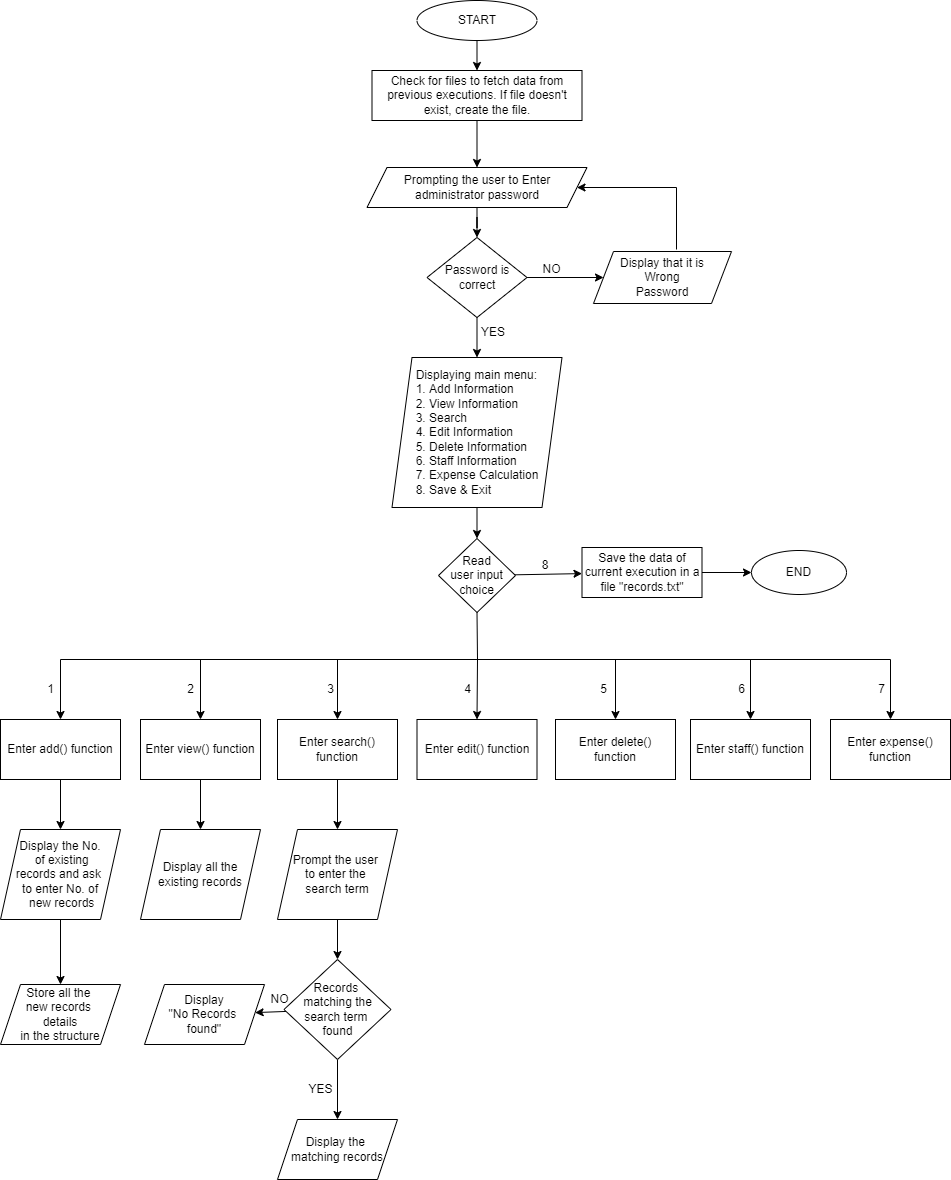

The diagram above was exported from draw.io. Its source (the exported page's mxGraphModel, read from the mxfile embedded in the PNG):
<mxGraphModel dx="868" dy="482" grid="1" gridSize="10" guides="1" tooltips="1" connect="1" arrows="1" fold="1" page="1" pageScale="1" pageWidth="900" pageHeight="1600" math="0" shadow="0">
  <root>
    <mxCell id="0" />
    <mxCell id="1" parent="0" />
    <mxCell id="EV95_e7Tc5w0sM-das4L-1" value="START" style="ellipse;whiteSpace=wrap;html=1;" parent="1" vertex="1">
      <mxGeometry x="839.5" y="41" width="120" height="40" as="geometry" />
    </mxCell>
    <mxCell id="EV95_e7Tc5w0sM-das4L-2" value="" style="endArrow=classic;html=1;rounded=0;exitX=0.5;exitY=1;exitDx=0;exitDy=0;entryX=0.5;entryY=0;entryDx=0;entryDy=0;" parent="1" source="EV95_e7Tc5w0sM-das4L-1" target="EV95_e7Tc5w0sM-das4L-31" edge="1">
      <mxGeometry width="50" height="50" relative="1" as="geometry">
        <mxPoint x="876" y="91" as="sourcePoint" />
        <mxPoint x="896" y="121" as="targetPoint" />
        <Array as="points" />
      </mxGeometry>
    </mxCell>
    <mxCell id="EV95_e7Tc5w0sM-das4L-9" value="" style="edgeStyle=orthogonalEdgeStyle;rounded=0;orthogonalLoop=1;jettySize=auto;html=1;" parent="1" source="EV95_e7Tc5w0sM-das4L-4" target="EV95_e7Tc5w0sM-das4L-8" edge="1">
      <mxGeometry relative="1" as="geometry" />
    </mxCell>
    <mxCell id="EV95_e7Tc5w0sM-das4L-4" value="Prompting the user to Enter administrator password" style="shape=parallelogram;perimeter=parallelogramPerimeter;whiteSpace=wrap;html=1;fixedSize=1;" parent="1" vertex="1">
      <mxGeometry x="789.5" y="208" width="220" height="40" as="geometry" />
    </mxCell>
    <mxCell id="EV95_e7Tc5w0sM-das4L-23" value="" style="edgeStyle=orthogonalEdgeStyle;rounded=0;orthogonalLoop=1;jettySize=auto;html=1;" parent="1" source="EV95_e7Tc5w0sM-das4L-8" target="EV95_e7Tc5w0sM-das4L-22" edge="1">
      <mxGeometry relative="1" as="geometry" />
    </mxCell>
    <mxCell id="EV95_e7Tc5w0sM-das4L-44" value="" style="edgeStyle=none;rounded=0;orthogonalLoop=1;jettySize=auto;html=1;" parent="1" source="EV95_e7Tc5w0sM-das4L-8" target="EV95_e7Tc5w0sM-das4L-43" edge="1">
      <mxGeometry relative="1" as="geometry" />
    </mxCell>
    <mxCell id="EV95_e7Tc5w0sM-das4L-8" value="Password is correct" style="rhombus;whiteSpace=wrap;html=1;" parent="1" vertex="1">
      <mxGeometry x="849.5" y="278" width="100" height="80" as="geometry" />
    </mxCell>
    <mxCell id="EV95_e7Tc5w0sM-das4L-28" value="" style="edgeStyle=none;rounded=0;orthogonalLoop=1;jettySize=auto;html=1;entryX=0.5;entryY=0;entryDx=0;entryDy=0;" parent="1" source="EV95_e7Tc5w0sM-das4L-22" target="EV95_e7Tc5w0sM-das4L-27" edge="1">
      <mxGeometry relative="1" as="geometry">
        <mxPoint x="899.6666666666667" y="579.3333333333334" as="targetPoint" />
      </mxGeometry>
    </mxCell>
    <mxCell id="EV95_e7Tc5w0sM-das4L-22" value="&lt;div style=&quot;text-align: justify&quot;&gt;Displaying main menu:&lt;/div&gt;&lt;div style=&quot;text-align: justify&quot;&gt;1. Add Information&lt;/div&gt;&lt;div style=&quot;text-align: justify&quot;&gt;2. View Information&lt;/div&gt;&lt;div style=&quot;text-align: justify&quot;&gt;&lt;span&gt;3. Search&lt;/span&gt;&lt;/div&gt;&lt;div style=&quot;text-align: justify&quot;&gt;4. Edit Information&lt;/div&gt;&lt;div style=&quot;text-align: justify&quot;&gt;5. Delete Information&lt;/div&gt;&lt;div style=&quot;text-align: justify&quot;&gt;6. Staff Information&lt;/div&gt;&lt;div style=&quot;text-align: justify&quot;&gt;&lt;span&gt;7. Expense Calculation&lt;/span&gt;&lt;/div&gt;&lt;div style=&quot;text-align: justify&quot;&gt;8. Save &amp;amp; Exit&lt;/div&gt;" style="shape=parallelogram;perimeter=parallelogramPerimeter;whiteSpace=wrap;html=1;fixedSize=1;align=center;" parent="1" vertex="1">
      <mxGeometry x="814.5" y="398" width="170" height="150" as="geometry" />
    </mxCell>
    <mxCell id="EV95_e7Tc5w0sM-das4L-24" value="YES" style="text;html=1;strokeColor=none;fillColor=none;align=center;verticalAlign=middle;whiteSpace=wrap;rounded=0;" parent="1" vertex="1">
      <mxGeometry x="886" y="358" width="60" height="30" as="geometry" />
    </mxCell>
    <mxCell id="EV95_e7Tc5w0sM-das4L-34" value="" style="edgeStyle=none;rounded=0;orthogonalLoop=1;jettySize=auto;html=1;" parent="1" source="EV95_e7Tc5w0sM-das4L-27" target="EV95_e7Tc5w0sM-das4L-33" edge="1">
      <mxGeometry relative="1" as="geometry" />
    </mxCell>
    <mxCell id="EV95_e7Tc5w0sM-das4L-27" value="Read&lt;br&gt;user input&lt;br&gt;choice" style="rhombus;whiteSpace=wrap;html=1;" parent="1" vertex="1">
      <mxGeometry x="861" y="579" width="77" height="74" as="geometry" />
    </mxCell>
    <mxCell id="EV95_e7Tc5w0sM-das4L-31" value="Check for files to fetch data from previous executions. If file doesn't exist, create the file." style="rounded=0;whiteSpace=wrap;html=1;" parent="1" vertex="1">
      <mxGeometry x="794.5" y="111" width="210" height="50" as="geometry" />
    </mxCell>
    <mxCell id="EV95_e7Tc5w0sM-das4L-32" value="" style="endArrow=classic;html=1;rounded=0;exitX=0.5;exitY=1;exitDx=0;exitDy=0;" parent="1" source="EV95_e7Tc5w0sM-das4L-31" target="EV95_e7Tc5w0sM-das4L-4" edge="1">
      <mxGeometry width="50" height="50" relative="1" as="geometry">
        <mxPoint x="866" y="351" as="sourcePoint" />
        <mxPoint x="916" y="301" as="targetPoint" />
      </mxGeometry>
    </mxCell>
    <mxCell id="EV95_e7Tc5w0sM-das4L-36" value="" style="edgeStyle=none;rounded=0;orthogonalLoop=1;jettySize=auto;html=1;" parent="1" source="EV95_e7Tc5w0sM-das4L-33" target="EV95_e7Tc5w0sM-das4L-35" edge="1">
      <mxGeometry relative="1" as="geometry" />
    </mxCell>
    <mxCell id="EV95_e7Tc5w0sM-das4L-33" value="Save the data of current execution in a file &quot;records.txt&quot;" style="whiteSpace=wrap;html=1;" parent="1" vertex="1">
      <mxGeometry x="1004.5" y="588" width="120" height="50" as="geometry" />
    </mxCell>
    <mxCell id="EV95_e7Tc5w0sM-das4L-35" value="END" style="ellipse;whiteSpace=wrap;html=1;" parent="1" vertex="1">
      <mxGeometry x="1174" y="591" width="95" height="44" as="geometry" />
    </mxCell>
    <mxCell id="EV95_e7Tc5w0sM-das4L-38" value="8" style="text;html=1;strokeColor=none;fillColor=none;align=center;verticalAlign=middle;whiteSpace=wrap;rounded=0;" parent="1" vertex="1">
      <mxGeometry x="938" y="591" width="60" height="30" as="geometry" />
    </mxCell>
    <mxCell id="EV95_e7Tc5w0sM-das4L-46" value="" style="edgeStyle=none;rounded=0;orthogonalLoop=1;jettySize=auto;html=1;entryX=1;entryY=0.5;entryDx=0;entryDy=0;" parent="1" target="EV95_e7Tc5w0sM-das4L-4" edge="1">
      <mxGeometry relative="1" as="geometry">
        <mxPoint x="1099" y="290" as="sourcePoint" />
        <mxPoint x="1085" y="220" as="targetPoint" />
        <Array as="points">
          <mxPoint x="1099" y="228" />
        </Array>
      </mxGeometry>
    </mxCell>
    <mxCell id="EV95_e7Tc5w0sM-das4L-43" value="Display that it is&lt;br&gt;Wrong&lt;br&gt;Password" style="shape=parallelogram;perimeter=parallelogramPerimeter;whiteSpace=wrap;html=1;fixedSize=1;" parent="1" vertex="1">
      <mxGeometry x="1016" y="292" width="138" height="52" as="geometry" />
    </mxCell>
    <mxCell id="EV95_e7Tc5w0sM-das4L-47" value="NO" style="text;html=1;align=center;verticalAlign=middle;resizable=0;points=[];autosize=1;strokeColor=none;fillColor=none;" parent="1" vertex="1">
      <mxGeometry x="959" y="300" width="30" height="20" as="geometry" />
    </mxCell>
    <mxCell id="EV95_e7Tc5w0sM-das4L-48" value="" style="endArrow=none;html=1;rounded=0;entryX=0.5;entryY=1;entryDx=0;entryDy=0;" parent="1" target="EV95_e7Tc5w0sM-das4L-27" edge="1">
      <mxGeometry width="50" height="50" relative="1" as="geometry">
        <mxPoint x="900" y="700" as="sourcePoint" />
        <mxPoint x="924" y="670" as="targetPoint" />
      </mxGeometry>
    </mxCell>
    <mxCell id="EV95_e7Tc5w0sM-das4L-49" value="" style="endArrow=none;html=1;rounded=0;" parent="1" edge="1">
      <mxGeometry width="50" height="50" relative="1" as="geometry">
        <mxPoint x="483" y="700" as="sourcePoint" />
        <mxPoint x="1313" y="700" as="targetPoint" />
      </mxGeometry>
    </mxCell>
    <mxCell id="EV95_e7Tc5w0sM-das4L-50" value="" style="endArrow=classic;html=1;rounded=0;entryX=0.5;entryY=0;entryDx=0;entryDy=0;" parent="1" target="EV95_e7Tc5w0sM-das4L-57" edge="1">
      <mxGeometry width="50" height="50" relative="1" as="geometry">
        <mxPoint x="483" y="700" as="sourcePoint" />
        <mxPoint x="483" y="760" as="targetPoint" />
      </mxGeometry>
    </mxCell>
    <mxCell id="EV95_e7Tc5w0sM-das4L-53" value="" style="endArrow=classic;html=1;rounded=0;entryX=0.5;entryY=0;entryDx=0;entryDy=0;" parent="1" target="EV95_e7Tc5w0sM-das4L-58" edge="1">
      <mxGeometry width="50" height="50" relative="1" as="geometry">
        <mxPoint x="623" y="700" as="sourcePoint" />
        <mxPoint x="653" y="760" as="targetPoint" />
        <Array as="points" />
      </mxGeometry>
    </mxCell>
    <mxCell id="EV95_e7Tc5w0sM-das4L-77" value="" style="edgeStyle=none;rounded=0;orthogonalLoop=1;jettySize=auto;html=1;fontColor=#3399FF;" parent="1" source="EV95_e7Tc5w0sM-das4L-57" target="EV95_e7Tc5w0sM-das4L-76" edge="1">
      <mxGeometry relative="1" as="geometry" />
    </mxCell>
    <mxCell id="EV95_e7Tc5w0sM-das4L-57" value="Enter add() function" style="rounded=0;whiteSpace=wrap;html=1;" parent="1" vertex="1">
      <mxGeometry x="423" y="760" width="120" height="60" as="geometry" />
    </mxCell>
    <mxCell id="VmY0-LltUTcVonaZBJHJ-4" value="" style="edgeStyle=none;rounded=0;orthogonalLoop=1;jettySize=auto;html=1;fontColor=#3399FF;" parent="1" source="EV95_e7Tc5w0sM-das4L-58" target="VmY0-LltUTcVonaZBJHJ-3" edge="1">
      <mxGeometry relative="1" as="geometry" />
    </mxCell>
    <mxCell id="EV95_e7Tc5w0sM-das4L-58" value="Enter view() function" style="rounded=0;whiteSpace=wrap;html=1;" parent="1" vertex="1">
      <mxGeometry x="563" y="760" width="120" height="60" as="geometry" />
    </mxCell>
    <mxCell id="EV95_e7Tc5w0sM-das4L-59" value="" style="endArrow=classic;html=1;rounded=0;entryX=0.5;entryY=0;entryDx=0;entryDy=0;" parent="1" target="EV95_e7Tc5w0sM-das4L-60" edge="1">
      <mxGeometry width="50" height="50" relative="1" as="geometry">
        <mxPoint x="760" y="700" as="sourcePoint" />
        <mxPoint x="760" y="770" as="targetPoint" />
      </mxGeometry>
    </mxCell>
    <mxCell id="VmY0-LltUTcVonaZBJHJ-6" value="" style="edgeStyle=none;rounded=0;orthogonalLoop=1;jettySize=auto;html=1;fontColor=#3399FF;" parent="1" source="EV95_e7Tc5w0sM-das4L-60" target="VmY0-LltUTcVonaZBJHJ-5" edge="1">
      <mxGeometry relative="1" as="geometry" />
    </mxCell>
    <mxCell id="EV95_e7Tc5w0sM-das4L-60" value="Enter search()&lt;br&gt;function" style="rounded=0;whiteSpace=wrap;html=1;" parent="1" vertex="1">
      <mxGeometry x="700" y="760" width="120" height="60" as="geometry" />
    </mxCell>
    <mxCell id="EV95_e7Tc5w0sM-das4L-61" value="" style="endArrow=classic;html=1;rounded=0;entryX=0.5;entryY=0;entryDx=0;entryDy=0;" parent="1" target="EV95_e7Tc5w0sM-das4L-62" edge="1">
      <mxGeometry width="50" height="50" relative="1" as="geometry">
        <mxPoint x="900" y="700" as="sourcePoint" />
        <mxPoint x="889.5" y="780" as="targetPoint" />
      </mxGeometry>
    </mxCell>
    <mxCell id="EV95_e7Tc5w0sM-das4L-62" value="Enter edit() function" style="rounded=0;whiteSpace=wrap;html=1;" parent="1" vertex="1">
      <mxGeometry x="839.5" y="760" width="120" height="60" as="geometry" />
    </mxCell>
    <mxCell id="EV95_e7Tc5w0sM-das4L-63" value="" style="endArrow=classic;html=1;rounded=0;entryX=0.5;entryY=0;entryDx=0;entryDy=0;" parent="1" target="EV95_e7Tc5w0sM-das4L-64" edge="1">
      <mxGeometry width="50" height="50" relative="1" as="geometry">
        <mxPoint x="1038" y="700" as="sourcePoint" />
        <mxPoint x="1004.5" y="800" as="targetPoint" />
      </mxGeometry>
    </mxCell>
    <mxCell id="EV95_e7Tc5w0sM-das4L-64" value="Enter delete() function" style="rounded=0;whiteSpace=wrap;html=1;" parent="1" vertex="1">
      <mxGeometry x="978" y="760" width="120" height="60" as="geometry" />
    </mxCell>
    <mxCell id="EV95_e7Tc5w0sM-das4L-65" value="Enter staff() function" style="rounded=0;whiteSpace=wrap;html=1;" parent="1" vertex="1">
      <mxGeometry x="1113" y="760" width="120" height="60" as="geometry" />
    </mxCell>
    <mxCell id="EV95_e7Tc5w0sM-das4L-66" value="" style="endArrow=classic;html=1;rounded=0;entryX=0.5;entryY=0;entryDx=0;entryDy=0;" parent="1" target="EV95_e7Tc5w0sM-das4L-65" edge="1">
      <mxGeometry width="50" height="50" relative="1" as="geometry">
        <mxPoint x="1173" y="700" as="sourcePoint" />
        <mxPoint x="1139.5" y="800" as="targetPoint" />
      </mxGeometry>
    </mxCell>
    <mxCell id="EV95_e7Tc5w0sM-das4L-67" value="Enter expense()&lt;br&gt;function" style="rounded=0;whiteSpace=wrap;html=1;" parent="1" vertex="1">
      <mxGeometry x="1253" y="760" width="120" height="60" as="geometry" />
    </mxCell>
    <mxCell id="EV95_e7Tc5w0sM-das4L-68" value="" style="endArrow=classic;html=1;rounded=0;entryX=0.5;entryY=0;entryDx=0;entryDy=0;" parent="1" target="EV95_e7Tc5w0sM-das4L-67" edge="1">
      <mxGeometry width="50" height="50" relative="1" as="geometry">
        <mxPoint x="1313" y="700" as="sourcePoint" />
        <mxPoint x="1279.5" y="800" as="targetPoint" />
      </mxGeometry>
    </mxCell>
    <mxCell id="EV95_e7Tc5w0sM-das4L-69" value="1" style="text;html=1;align=center;verticalAlign=middle;resizable=0;points=[];autosize=1;strokeColor=none;fillColor=none;" parent="1" vertex="1">
      <mxGeometry x="463" y="720" width="20" height="20" as="geometry" />
    </mxCell>
    <mxCell id="EV95_e7Tc5w0sM-das4L-70" value="2" style="text;html=1;align=center;verticalAlign=middle;resizable=0;points=[];autosize=1;strokeColor=none;fillColor=none;" parent="1" vertex="1">
      <mxGeometry x="603" y="720" width="20" height="20" as="geometry" />
    </mxCell>
    <mxCell id="EV95_e7Tc5w0sM-das4L-71" value="3" style="text;html=1;align=center;verticalAlign=middle;resizable=0;points=[];autosize=1;strokeColor=none;fillColor=none;" parent="1" vertex="1">
      <mxGeometry x="743" y="720" width="20" height="20" as="geometry" />
    </mxCell>
    <mxCell id="EV95_e7Tc5w0sM-das4L-72" value="4" style="text;html=1;align=center;verticalAlign=middle;resizable=0;points=[];autosize=1;strokeColor=none;fillColor=none;" parent="1" vertex="1">
      <mxGeometry x="880" y="720" width="20" height="20" as="geometry" />
    </mxCell>
    <mxCell id="EV95_e7Tc5w0sM-das4L-73" value="5" style="text;html=1;align=center;verticalAlign=middle;resizable=0;points=[];autosize=1;strokeColor=none;fillColor=none;" parent="1" vertex="1">
      <mxGeometry x="1016" y="720" width="20" height="20" as="geometry" />
    </mxCell>
    <mxCell id="EV95_e7Tc5w0sM-das4L-74" value="6" style="text;html=1;align=center;verticalAlign=middle;resizable=0;points=[];autosize=1;strokeColor=none;fillColor=none;" parent="1" vertex="1">
      <mxGeometry x="1154" y="720" width="20" height="20" as="geometry" />
    </mxCell>
    <mxCell id="EV95_e7Tc5w0sM-das4L-75" value="7" style="text;html=1;align=center;verticalAlign=middle;resizable=0;points=[];autosize=1;strokeColor=none;fillColor=none;" parent="1" vertex="1">
      <mxGeometry x="1293.5" y="720" width="20" height="20" as="geometry" />
    </mxCell>
    <mxCell id="VmY0-LltUTcVonaZBJHJ-2" value="" style="edgeStyle=none;rounded=0;orthogonalLoop=1;jettySize=auto;html=1;fontColor=#3399FF;entryX=0.5;entryY=0;entryDx=0;entryDy=0;" parent="1" source="EV95_e7Tc5w0sM-das4L-76" target="VmY0-LltUTcVonaZBJHJ-12" edge="1">
      <mxGeometry relative="1" as="geometry">
        <mxPoint x="483" y="1030" as="targetPoint" />
      </mxGeometry>
    </mxCell>
    <mxCell id="EV95_e7Tc5w0sM-das4L-76" value="&lt;div&gt;&lt;span&gt;&amp;nbsp;Display the No. &lt;br&gt;&amp;nbsp; of existing &lt;br&gt;records and ask &lt;br&gt;to enter No. of&lt;br&gt;&amp;nbsp;new records&lt;/span&gt;&lt;/div&gt;" style="shape=parallelogram;perimeter=parallelogramPerimeter;whiteSpace=wrap;html=1;fixedSize=1;rounded=0;align=center;" parent="1" vertex="1">
      <mxGeometry x="423" y="870" width="120" height="90" as="geometry" />
    </mxCell>
    <mxCell id="VmY0-LltUTcVonaZBJHJ-3" value="Display all the existing records" style="shape=parallelogram;perimeter=parallelogramPerimeter;whiteSpace=wrap;html=1;fixedSize=1;rounded=0;" parent="1" vertex="1">
      <mxGeometry x="563" y="870" width="120" height="90" as="geometry" />
    </mxCell>
    <mxCell id="VmY0-LltUTcVonaZBJHJ-8" value="" style="edgeStyle=none;rounded=0;orthogonalLoop=1;jettySize=auto;html=1;fontColor=#3399FF;" parent="1" source="VmY0-LltUTcVonaZBJHJ-5" target="VmY0-LltUTcVonaZBJHJ-7" edge="1">
      <mxGeometry relative="1" as="geometry" />
    </mxCell>
    <mxCell id="VmY0-LltUTcVonaZBJHJ-5" value="Prompt the user &lt;br&gt;to enter the &lt;br&gt;search term" style="shape=parallelogram;perimeter=parallelogramPerimeter;whiteSpace=wrap;html=1;fixedSize=1;rounded=0;align=center;" parent="1" vertex="1">
      <mxGeometry x="700" y="870" width="120" height="90" as="geometry" />
    </mxCell>
    <mxCell id="VmY0-LltUTcVonaZBJHJ-10" value="" style="edgeStyle=none;rounded=0;orthogonalLoop=1;jettySize=auto;html=1;fontColor=#3399FF;" parent="1" source="VmY0-LltUTcVonaZBJHJ-7" target="VmY0-LltUTcVonaZBJHJ-9" edge="1">
      <mxGeometry relative="1" as="geometry" />
    </mxCell>
    <mxCell id="VmY0-LltUTcVonaZBJHJ-14" value="" style="edgeStyle=none;rounded=0;orthogonalLoop=1;jettySize=auto;html=1;fontColor=#000000;" parent="1" source="VmY0-LltUTcVonaZBJHJ-7" target="VmY0-LltUTcVonaZBJHJ-13" edge="1">
      <mxGeometry relative="1" as="geometry" />
    </mxCell>
    <mxCell id="VmY0-LltUTcVonaZBJHJ-7" value="Records &lt;br&gt;matching the search term &lt;br&gt;found" style="rhombus;whiteSpace=wrap;html=1;rounded=0;" parent="1" vertex="1">
      <mxGeometry x="706.5" y="1000" width="107" height="100" as="geometry" />
    </mxCell>
    <mxCell id="VmY0-LltUTcVonaZBJHJ-9" value="Display&lt;br&gt;&quot;No Records &lt;br&gt;found&quot;" style="shape=parallelogram;perimeter=parallelogramPerimeter;whiteSpace=wrap;html=1;fixedSize=1;rounded=0;" parent="1" vertex="1">
      <mxGeometry x="567" y="1025" width="120" height="60" as="geometry" />
    </mxCell>
    <mxCell id="VmY0-LltUTcVonaZBJHJ-11" value="&lt;font color=&quot;#000000&quot;&gt;NO&lt;/font&gt;" style="text;html=1;align=center;verticalAlign=middle;resizable=0;points=[];autosize=1;strokeColor=none;fillColor=none;fontColor=#3399FF;" parent="1" vertex="1">
      <mxGeometry x="687" y="1030" width="30" height="20" as="geometry" />
    </mxCell>
    <mxCell id="VmY0-LltUTcVonaZBJHJ-12" value="&lt;div&gt;Store all the &lt;br&gt;new records &lt;br&gt;details&lt;/div&gt;&lt;div&gt;in&amp;nbsp;the structure&lt;/div&gt;" style="shape=parallelogram;perimeter=parallelogramPerimeter;whiteSpace=wrap;html=1;fixedSize=1;rounded=0;fontColor=#000000;" parent="1" vertex="1">
      <mxGeometry x="423" y="1025" width="120" height="60" as="geometry" />
    </mxCell>
    <mxCell id="VmY0-LltUTcVonaZBJHJ-13" value="Display the &lt;br&gt;matching records" style="shape=parallelogram;perimeter=parallelogramPerimeter;whiteSpace=wrap;html=1;fixedSize=1;rounded=0;" parent="1" vertex="1">
      <mxGeometry x="700" y="1160" width="120" height="60" as="geometry" />
    </mxCell>
    <mxCell id="VmY0-LltUTcVonaZBJHJ-15" value="YES" style="text;html=1;align=center;verticalAlign=middle;resizable=0;points=[];autosize=1;strokeColor=none;fillColor=none;fontColor=#000000;" parent="1" vertex="1">
      <mxGeometry x="723" y="1120" width="40" height="20" as="geometry" />
    </mxCell>
  </root>
</mxGraphModel>